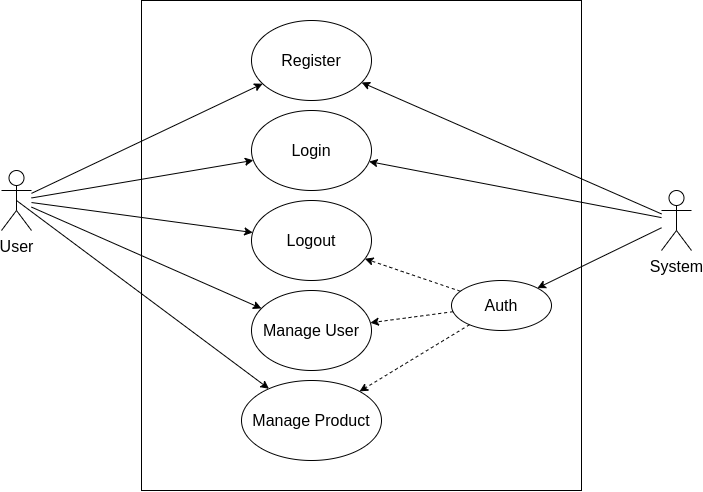

The diagram above was exported from draw.io. Its source (the exported page's mxGraphModel, read from the mxfile embedded in the PNG):
<mxGraphModel dx="1447" dy="805" grid="1" gridSize="10" guides="1" tooltips="1" connect="1" arrows="1" fold="1" page="1" pageScale="1" pageWidth="850" pageHeight="1100" math="0" shadow="0">
  <root>
    <mxCell id="Nk_pFc45QXWM4wmCEY36-0" />
    <mxCell id="Nk_pFc45QXWM4wmCEY36-1" parent="Nk_pFc45QXWM4wmCEY36-0" />
    <mxCell id="aIW5cf239rOYj9_rBApF-0" value="User" style="shape=umlActor;verticalLabelPosition=bottom;verticalAlign=top;html=1;outlineConnect=0;labelBackgroundColor=default;fontSize=16;fontColor=default;strokeColor=default;fillColor=default;" parent="Nk_pFc45QXWM4wmCEY36-1" vertex="1">
      <mxGeometry x="50" y="280" width="30" height="60" as="geometry" />
    </mxCell>
    <mxCell id="aIW5cf239rOYj9_rBApF-5" value="" style="whiteSpace=wrap;html=1;labelBackgroundColor=default;fontSize=16;fontColor=default;strokeColor=default;fillColor=default;" parent="Nk_pFc45QXWM4wmCEY36-1" vertex="1">
      <mxGeometry x="190" y="110" width="440" height="490" as="geometry" />
    </mxCell>
    <mxCell id="aIW5cf239rOYj9_rBApF-17" value="Auth" style="ellipse;whiteSpace=wrap;html=1;labelBackgroundColor=default;fontSize=16;fontColor=default;strokeColor=default;fillColor=default;" parent="Nk_pFc45QXWM4wmCEY36-1" vertex="1">
      <mxGeometry x="500" y="390" width="100" height="50" as="geometry" />
    </mxCell>
    <mxCell id="aIW5cf239rOYj9_rBApF-30" value="Manage User" style="ellipse;whiteSpace=wrap;html=1;labelBackgroundColor=default;fontSize=16;fontColor=default;strokeColor=default;fillColor=default;" parent="Nk_pFc45QXWM4wmCEY36-1" vertex="1">
      <mxGeometry x="300" y="400" width="120" height="80" as="geometry" />
    </mxCell>
    <mxCell id="aIW5cf239rOYj9_rBApF-31" value="Manage Product" style="ellipse;whiteSpace=wrap;html=1;labelBackgroundColor=default;fontSize=16;fontColor=default;strokeColor=default;fillColor=default;" parent="Nk_pFc45QXWM4wmCEY36-1" vertex="1">
      <mxGeometry x="290" y="490" width="140" height="80" as="geometry" />
    </mxCell>
    <mxCell id="aIW5cf239rOYj9_rBApF-32" value="Register" style="ellipse;whiteSpace=wrap;html=1;labelBackgroundColor=default;fontSize=16;fontColor=default;strokeColor=default;fillColor=default;" parent="Nk_pFc45QXWM4wmCEY36-1" vertex="1">
      <mxGeometry x="300" y="130" width="120" height="80" as="geometry" />
    </mxCell>
    <mxCell id="aIW5cf239rOYj9_rBApF-33" value="Login" style="ellipse;whiteSpace=wrap;html=1;labelBackgroundColor=default;fontSize=16;fontColor=default;strokeColor=default;fillColor=default;" parent="Nk_pFc45QXWM4wmCEY36-1" vertex="1">
      <mxGeometry x="300" y="220" width="120" height="80" as="geometry" />
    </mxCell>
    <mxCell id="aIW5cf239rOYj9_rBApF-34" value="Logout" style="ellipse;whiteSpace=wrap;html=1;labelBackgroundColor=default;fontSize=16;fontColor=default;strokeColor=default;fillColor=default;" parent="Nk_pFc45QXWM4wmCEY36-1" vertex="1">
      <mxGeometry x="300" y="310" width="120" height="80" as="geometry" />
    </mxCell>
    <mxCell id="aIW5cf239rOYj9_rBApF-35" value="" style="endArrow=classic;html=1;rounded=0;dashed=1;labelBackgroundColor=default;fontSize=16;fontColor=default;strokeColor=default;" parent="Nk_pFc45QXWM4wmCEY36-1" source="aIW5cf239rOYj9_rBApF-17" target="aIW5cf239rOYj9_rBApF-30" edge="1">
      <mxGeometry width="50" height="50" relative="1" as="geometry">
        <mxPoint x="640" y="360" as="sourcePoint" />
        <mxPoint x="690" y="310" as="targetPoint" />
      </mxGeometry>
    </mxCell>
    <mxCell id="aIW5cf239rOYj9_rBApF-36" value="" style="endArrow=classic;html=1;rounded=0;dashed=1;labelBackgroundColor=default;fontSize=16;fontColor=default;strokeColor=default;" parent="Nk_pFc45QXWM4wmCEY36-1" source="aIW5cf239rOYj9_rBApF-17" target="aIW5cf239rOYj9_rBApF-31" edge="1">
      <mxGeometry width="50" height="50" relative="1" as="geometry">
        <mxPoint x="511.518676133687" y="431.11476156872436" as="sourcePoint" />
        <mxPoint x="428.8835592915982" y="442.3195357445742" as="targetPoint" />
      </mxGeometry>
    </mxCell>
    <mxCell id="aIW5cf239rOYj9_rBApF-37" value="" style="endArrow=classic;html=1;rounded=0;labelBackgroundColor=default;fontSize=16;fontColor=default;strokeColor=default;" parent="Nk_pFc45QXWM4wmCEY36-1" source="aIW5cf239rOYj9_rBApF-0" target="aIW5cf239rOYj9_rBApF-32" edge="1">
      <mxGeometry width="50" height="50" relative="1" as="geometry">
        <mxPoint x="220" y="280" as="sourcePoint" />
        <mxPoint x="270" y="230" as="targetPoint" />
      </mxGeometry>
    </mxCell>
    <mxCell id="aIW5cf239rOYj9_rBApF-38" value="" style="endArrow=classic;html=1;rounded=0;labelBackgroundColor=default;fontSize=16;fontColor=default;strokeColor=default;" parent="Nk_pFc45QXWM4wmCEY36-1" source="aIW5cf239rOYj9_rBApF-0" target="aIW5cf239rOYj9_rBApF-33" edge="1">
      <mxGeometry width="50" height="50" relative="1" as="geometry">
        <mxPoint x="120" y="198.86828966130213" as="sourcePoint" />
        <mxPoint x="310.38166058006095" y="184.50449675617335" as="targetPoint" />
      </mxGeometry>
    </mxCell>
    <mxCell id="aIW5cf239rOYj9_rBApF-39" value="" style="endArrow=classic;html=1;rounded=0;labelBackgroundColor=default;fontSize=16;fontColor=default;strokeColor=default;" parent="Nk_pFc45QXWM4wmCEY36-1" source="aIW5cf239rOYj9_rBApF-0" target="aIW5cf239rOYj9_rBApF-34" edge="1">
      <mxGeometry width="50" height="50" relative="1" as="geometry">
        <mxPoint x="130" y="208.86828966130213" as="sourcePoint" />
        <mxPoint x="320.38166058006095" y="194.50449675617335" as="targetPoint" />
      </mxGeometry>
    </mxCell>
    <mxCell id="aIW5cf239rOYj9_rBApF-45" value="" style="endArrow=classic;html=1;rounded=0;dashed=1;labelBackgroundColor=default;fontSize=16;fontColor=default;strokeColor=default;" parent="Nk_pFc45QXWM4wmCEY36-1" source="aIW5cf239rOYj9_rBApF-17" target="aIW5cf239rOYj9_rBApF-34" edge="1">
      <mxGeometry width="50" height="50" relative="1" as="geometry">
        <mxPoint x="511.518676133687" y="431.11476156872436" as="sourcePoint" />
        <mxPoint x="428.8835592915982" y="442.3195357445742" as="targetPoint" />
      </mxGeometry>
    </mxCell>
    <mxCell id="aIW5cf239rOYj9_rBApF-46" value="" style="endArrow=classic;html=1;rounded=0;labelBackgroundColor=default;fontSize=16;fontColor=default;strokeColor=default;" parent="Nk_pFc45QXWM4wmCEY36-1" source="aIW5cf239rOYj9_rBApF-0" target="aIW5cf239rOYj9_rBApF-30" edge="1">
      <mxGeometry width="50" height="50" relative="1" as="geometry">
        <mxPoint x="90" y="322.03237968850283" as="sourcePoint" />
        <mxPoint x="311.2108164028739" y="352.004671030791" as="targetPoint" />
      </mxGeometry>
    </mxCell>
    <mxCell id="aIW5cf239rOYj9_rBApF-47" value="" style="endArrow=classic;html=1;rounded=0;labelBackgroundColor=default;fontSize=16;fontColor=default;strokeColor=default;exitX=0.5;exitY=0.5;exitDx=0;exitDy=0;exitPerimeter=0;" parent="Nk_pFc45QXWM4wmCEY36-1" source="aIW5cf239rOYj9_rBApF-0" target="aIW5cf239rOYj9_rBApF-31" edge="1">
      <mxGeometry width="50" height="50" relative="1" as="geometry">
        <mxPoint x="90" y="326.6122487257808" as="sourcePoint" />
        <mxPoint x="319.9234356062989" y="427.9663116667716" as="targetPoint" />
      </mxGeometry>
    </mxCell>
    <mxCell id="aIW5cf239rOYj9_rBApF-48" value="System" style="shape=umlActor;verticalLabelPosition=bottom;verticalAlign=top;html=1;outlineConnect=0;labelBackgroundColor=default;fontSize=16;fontColor=default;strokeColor=default;fillColor=default;" parent="Nk_pFc45QXWM4wmCEY36-1" vertex="1">
      <mxGeometry x="710" y="300" width="30" height="60" as="geometry" />
    </mxCell>
    <mxCell id="aIW5cf239rOYj9_rBApF-49" value="" style="endArrow=classic;html=1;rounded=0;labelBackgroundColor=default;fontSize=16;fontColor=default;strokeColor=default;" parent="Nk_pFc45QXWM4wmCEY36-1" source="aIW5cf239rOYj9_rBApF-48" target="aIW5cf239rOYj9_rBApF-32" edge="1">
      <mxGeometry width="50" height="50" relative="1" as="geometry">
        <mxPoint x="680" y="250" as="sourcePoint" />
        <mxPoint x="730" y="200" as="targetPoint" />
      </mxGeometry>
    </mxCell>
    <mxCell id="aIW5cf239rOYj9_rBApF-50" value="" style="endArrow=classic;html=1;rounded=0;labelBackgroundColor=default;fontSize=16;fontColor=default;strokeColor=default;" parent="Nk_pFc45QXWM4wmCEY36-1" source="aIW5cf239rOYj9_rBApF-48" target="aIW5cf239rOYj9_rBApF-33" edge="1">
      <mxGeometry width="50" height="50" relative="1" as="geometry">
        <mxPoint x="720" y="333.42465753424653" as="sourcePoint" />
        <mxPoint x="420.1333215331299" y="201.97625053507068" as="targetPoint" />
      </mxGeometry>
    </mxCell>
    <mxCell id="aIW5cf239rOYj9_rBApF-51" value="" style="endArrow=classic;html=1;rounded=0;labelBackgroundColor=default;fontSize=16;fontColor=default;strokeColor=default;" parent="Nk_pFc45QXWM4wmCEY36-1" source="aIW5cf239rOYj9_rBApF-48" target="aIW5cf239rOYj9_rBApF-17" edge="1">
      <mxGeometry width="50" height="50" relative="1" as="geometry">
        <mxPoint x="720" y="337.1232876712329" as="sourcePoint" />
        <mxPoint x="427.66153558749875" y="281.05837668801337" as="targetPoint" />
      </mxGeometry>
    </mxCell>
  </root>
</mxGraphModel>